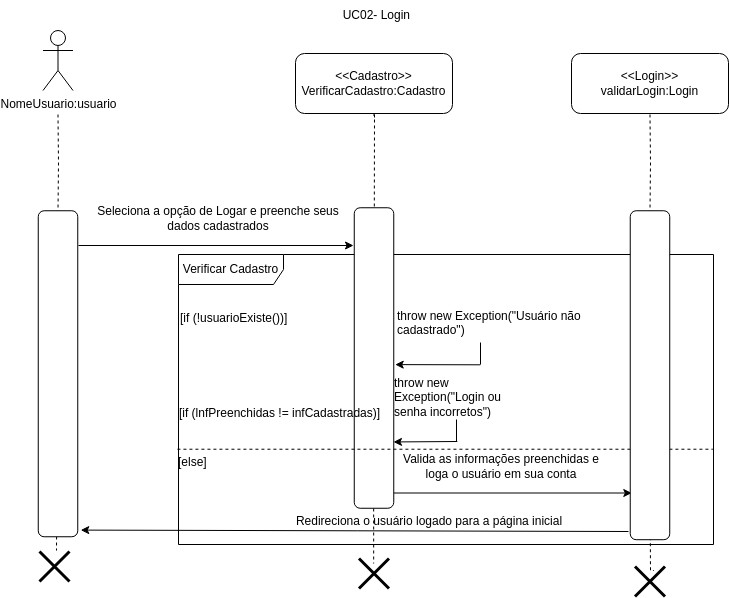

The diagram above was exported from draw.io. Its source (the exported page's mxGraphModel, read from the mxfile embedded in the PNG):
<mxGraphModel dx="1137" dy="661" grid="0" gridSize="10" guides="1" tooltips="1" connect="1" arrows="1" fold="1" page="1" pageScale="1" pageWidth="827" pageHeight="1169" math="0" shadow="0">
  <root>
    <mxCell id="0" />
    <mxCell id="1" parent="0" />
    <mxCell id="E7XpjTr_t9Z0EbqOkKzm-16" value="Verificar Cadastro" style="shape=umlFrame;whiteSpace=wrap;html=1;pointerEvents=0;width=105;height=30;" vertex="1" parent="1">
      <mxGeometry x="194" y="303" width="535" height="290" as="geometry" />
    </mxCell>
    <mxCell id="E7XpjTr_t9Z0EbqOkKzm-4" style="edgeStyle=orthogonalEdgeStyle;rounded=0;orthogonalLoop=1;jettySize=auto;html=1;endArrow=none;endFill=0;dashed=1;" edge="1" parent="1" target="E7XpjTr_t9Z0EbqOkKzm-3">
      <mxGeometry relative="1" as="geometry">
        <mxPoint x="73.5" y="163" as="sourcePoint" />
      </mxGeometry>
    </mxCell>
    <mxCell id="E7XpjTr_t9Z0EbqOkKzm-2" value="NomeUsuario:usuario" style="shape=umlActor;verticalLabelPosition=bottom;verticalAlign=top;html=1;outlineConnect=0;" vertex="1" parent="1">
      <mxGeometry x="58.5" y="79" width="30" height="60" as="geometry" />
    </mxCell>
    <mxCell id="E7XpjTr_t9Z0EbqOkKzm-9" style="edgeStyle=orthogonalEdgeStyle;rounded=0;orthogonalLoop=1;jettySize=auto;html=1;endArrow=none;endFill=0;dashed=1;" edge="1" parent="1" target="E7XpjTr_t9Z0EbqOkKzm-11">
      <mxGeometry relative="1" as="geometry">
        <mxPoint x="390" y="166" as="sourcePoint" />
        <Array as="points">
          <mxPoint x="388" y="164" />
          <mxPoint x="388" y="163" />
          <mxPoint x="390" y="163" />
        </Array>
      </mxGeometry>
    </mxCell>
    <mxCell id="E7XpjTr_t9Z0EbqOkKzm-22" style="edgeStyle=orthogonalEdgeStyle;rounded=0;orthogonalLoop=1;jettySize=auto;html=1;" edge="1" parent="1">
      <mxGeometry relative="1" as="geometry">
        <mxPoint x="647.2986206896551" y="541.5" as="targetPoint" />
        <mxPoint x="394.99985547972716" y="456" as="sourcePoint" />
        <Array as="points">
          <mxPoint x="394.54" y="541.75" />
        </Array>
      </mxGeometry>
    </mxCell>
    <mxCell id="E7XpjTr_t9Z0EbqOkKzm-11" value="" style="rounded=1;whiteSpace=wrap;html=1;rotation=90;" vertex="1" parent="1">
      <mxGeometry x="239.25" y="386.75" width="300.5" height="39.5" as="geometry" />
    </mxCell>
    <mxCell id="E7XpjTr_t9Z0EbqOkKzm-14" value="Seleciona a opção de Logar e preenche seus dados cadastrados" style="text;html=1;align=center;verticalAlign=middle;whiteSpace=wrap;rounded=0;" vertex="1" parent="1">
      <mxGeometry x="101" y="252" width="266" height="30" as="geometry" />
    </mxCell>
    <mxCell id="E7XpjTr_t9Z0EbqOkKzm-15" value="&lt;div&gt;&amp;lt;&amp;lt;Cadastro&amp;gt;&amp;gt;&lt;/div&gt;VerificarCadastro:Cadastro" style="rounded=1;whiteSpace=wrap;html=1;" vertex="1" parent="1">
      <mxGeometry x="311" y="102" width="157" height="60" as="geometry" />
    </mxCell>
    <mxCell id="E7XpjTr_t9Z0EbqOkKzm-18" style="edgeStyle=orthogonalEdgeStyle;rounded=0;orthogonalLoop=1;jettySize=auto;html=1;endArrow=none;endFill=0;dashed=1;" edge="1" parent="1" target="E7XpjTr_t9Z0EbqOkKzm-20">
      <mxGeometry relative="1" as="geometry">
        <mxPoint x="665.5" y="163" as="sourcePoint" />
      </mxGeometry>
    </mxCell>
    <mxCell id="E7XpjTr_t9Z0EbqOkKzm-21" value="&lt;div&gt;&amp;lt;&amp;lt;Login&amp;gt;&amp;gt;&lt;/div&gt;validarLogin:Login" style="rounded=1;whiteSpace=wrap;html=1;" vertex="1" parent="1">
      <mxGeometry x="587" y="102" width="157" height="60" as="geometry" />
    </mxCell>
    <mxCell id="E7XpjTr_t9Z0EbqOkKzm-23" value="Valida as informações preenchidas e loga o usuário em sua conta" style="text;html=1;align=center;verticalAlign=middle;whiteSpace=wrap;rounded=0;" vertex="1" parent="1">
      <mxGeometry x="416" y="500" width="202" height="30" as="geometry" />
    </mxCell>
    <mxCell id="E7XpjTr_t9Z0EbqOkKzm-29" value="" style="endArrow=none;dashed=1;html=1;rounded=0;entryX=0.995;entryY=0.532;entryDx=0;entryDy=0;entryPerimeter=0;exitX=-0.002;exitY=0.532;exitDx=0;exitDy=0;exitPerimeter=0;" edge="1" parent="1">
      <mxGeometry width="50" height="50" relative="1" as="geometry">
        <mxPoint x="192.93000000000006" y="497.72400000000005" as="sourcePoint" />
        <mxPoint x="728.325" y="497.72400000000005" as="targetPoint" />
      </mxGeometry>
    </mxCell>
    <mxCell id="E7XpjTr_t9Z0EbqOkKzm-39" value="" style="edgeStyle=orthogonalEdgeStyle;rounded=0;orthogonalLoop=1;jettySize=auto;html=1;endArrow=none;endFill=0;" edge="1" parent="1">
      <mxGeometry relative="1" as="geometry">
        <mxPoint x="472" y="468" as="sourcePoint" />
        <mxPoint x="472" y="490" as="targetPoint" />
      </mxGeometry>
    </mxCell>
    <mxCell id="E7XpjTr_t9Z0EbqOkKzm-31" value="throw new Exception(&quot;Login ou senha incorretos&quot;)" style="text;whiteSpace=wrap;html=1;" vertex="1" parent="1">
      <mxGeometry x="408" y="418" width="134" height="36" as="geometry" />
    </mxCell>
    <mxCell id="E7XpjTr_t9Z0EbqOkKzm-33" value="" style="endArrow=classic;html=1;rounded=0;" edge="1" parent="1">
      <mxGeometry width="50" height="50" relative="1" as="geometry">
        <mxPoint x="94" y="294" as="sourcePoint" />
        <mxPoint x="369" y="294" as="targetPoint" />
      </mxGeometry>
    </mxCell>
    <mxCell id="E7XpjTr_t9Z0EbqOkKzm-40" value="" style="endArrow=classic;html=1;rounded=0;entryX=0.944;entryY=0.001;entryDx=0;entryDy=0;entryPerimeter=0;" edge="1" parent="1">
      <mxGeometry width="50" height="50" relative="1" as="geometry">
        <mxPoint x="472.79" y="490" as="sourcePoint" />
        <mxPoint x="409.00049999999993" y="490.45000000000005" as="targetPoint" />
      </mxGeometry>
    </mxCell>
    <mxCell id="E7XpjTr_t9Z0EbqOkKzm-41" value="" style="shape=umlDestroy;whiteSpace=wrap;html=1;strokeWidth=3;targetShapes=umlLifeline;" vertex="1" parent="1">
      <mxGeometry x="374.5" y="607" width="30" height="30" as="geometry" />
    </mxCell>
    <mxCell id="E7XpjTr_t9Z0EbqOkKzm-42" style="edgeStyle=orthogonalEdgeStyle;rounded=0;orthogonalLoop=1;jettySize=auto;html=1;endArrow=none;endFill=0;dashed=1;" edge="1" parent="1">
      <mxGeometry relative="1" as="geometry">
        <mxPoint x="389.16" y="557" as="sourcePoint" />
        <mxPoint x="389.16" y="612" as="targetPoint" />
      </mxGeometry>
    </mxCell>
    <mxCell id="E7XpjTr_t9Z0EbqOkKzm-45" value="Redireciona o usuário logado para a página inicial" style="text;html=1;align=center;verticalAlign=middle;whiteSpace=wrap;rounded=0;" vertex="1" parent="1">
      <mxGeometry x="267" y="554.5" width="356" height="30" as="geometry" />
    </mxCell>
    <mxCell id="E7XpjTr_t9Z0EbqOkKzm-46" style="edgeStyle=orthogonalEdgeStyle;rounded=0;orthogonalLoop=1;jettySize=auto;html=1;endArrow=none;endFill=0;dashed=1;" edge="1" parent="1">
      <mxGeometry relative="1" as="geometry">
        <mxPoint x="71" y="430" as="sourcePoint" />
        <mxPoint x="72" y="599" as="targetPoint" />
      </mxGeometry>
    </mxCell>
    <mxCell id="E7XpjTr_t9Z0EbqOkKzm-47" value="" style="shape=umlDestroy;whiteSpace=wrap;html=1;strokeWidth=3;targetShapes=umlLifeline;" vertex="1" parent="1">
      <mxGeometry x="55" y="600" width="30" height="30" as="geometry" />
    </mxCell>
    <mxCell id="E7XpjTr_t9Z0EbqOkKzm-48" style="edgeStyle=orthogonalEdgeStyle;rounded=0;orthogonalLoop=1;jettySize=auto;html=1;endArrow=none;endFill=0;dashed=1;exitX=1;exitY=0.5;exitDx=0;exitDy=0;" edge="1" parent="1">
      <mxGeometry relative="1" as="geometry">
        <mxPoint x="665.4999999999998" y="536.25" as="sourcePoint" />
        <mxPoint x="669.5" y="619" as="targetPoint" />
        <Array as="points">
          <mxPoint x="666" y="528" />
          <mxPoint x="666" y="528" />
          <mxPoint x="666" y="619" />
        </Array>
      </mxGeometry>
    </mxCell>
    <mxCell id="E7XpjTr_t9Z0EbqOkKzm-49" value="" style="shape=umlDestroy;whiteSpace=wrap;html=1;strokeWidth=3;targetShapes=umlLifeline;" vertex="1" parent="1">
      <mxGeometry x="650.5" y="615" width="30" height="30" as="geometry" />
    </mxCell>
    <mxCell id="E7XpjTr_t9Z0EbqOkKzm-50" value="UC02- Login&amp;nbsp;" style="text;html=1;align=center;verticalAlign=middle;whiteSpace=wrap;rounded=0;" vertex="1" parent="1">
      <mxGeometry x="335" y="49" width="118" height="30" as="geometry" />
    </mxCell>
    <mxCell id="E7XpjTr_t9Z0EbqOkKzm-51" value="[if (lnfPreenchidas != infCadastradas)]" style="text;html=1;align=center;verticalAlign=middle;resizable=0;points=[];autosize=1;strokeColor=none;fillColor=none;" vertex="1" parent="1">
      <mxGeometry x="185.5" y="449" width="219" height="26" as="geometry" />
    </mxCell>
    <mxCell id="E7XpjTr_t9Z0EbqOkKzm-52" value="[if (!usuarioExiste())]" style="text;whiteSpace=wrap;html=1;" vertex="1" parent="1">
      <mxGeometry x="194" y="353" width="229" height="36" as="geometry" />
    </mxCell>
    <mxCell id="E7XpjTr_t9Z0EbqOkKzm-53" value="throw new Exception(&quot;Usuário não cadastrado&quot;)" style="text;whiteSpace=wrap;html=1;" vertex="1" parent="1">
      <mxGeometry x="411" y="350.5" width="212" height="36" as="geometry" />
    </mxCell>
    <mxCell id="E7XpjTr_t9Z0EbqOkKzm-54" value="" style="edgeStyle=orthogonalEdgeStyle;rounded=0;orthogonalLoop=1;jettySize=auto;html=1;endArrow=none;endFill=0;" edge="1" parent="1">
      <mxGeometry relative="1" as="geometry">
        <mxPoint x="496" y="391" as="sourcePoint" />
        <mxPoint x="496" y="413" as="targetPoint" />
      </mxGeometry>
    </mxCell>
    <mxCell id="E7XpjTr_t9Z0EbqOkKzm-55" value="" style="endArrow=classic;html=1;rounded=0;entryX=0.522;entryY=-0.037;entryDx=0;entryDy=0;entryPerimeter=0;" edge="1" parent="1" target="E7XpjTr_t9Z0EbqOkKzm-11">
      <mxGeometry width="50" height="50" relative="1" as="geometry">
        <mxPoint x="495.79" y="413.31" as="sourcePoint" />
        <mxPoint x="432.00049999999993" y="413.76000000000005" as="targetPoint" />
      </mxGeometry>
    </mxCell>
    <mxCell id="E7XpjTr_t9Z0EbqOkKzm-56" value="[else]" style="text;whiteSpace=wrap;html=1;" vertex="1" parent="1">
      <mxGeometry x="192" y="497" width="229" height="36" as="geometry" />
    </mxCell>
    <mxCell id="E7XpjTr_t9Z0EbqOkKzm-20" value="" style="rounded=1;whiteSpace=wrap;html=1;rotation=90;" vertex="1" parent="1">
      <mxGeometry x="501.02" y="403.98" width="328.95" height="39.5" as="geometry" />
    </mxCell>
    <mxCell id="E7XpjTr_t9Z0EbqOkKzm-3" value="" style="rounded=1;whiteSpace=wrap;html=1;rotation=90;" vertex="1" parent="1">
      <mxGeometry x="-89.5" y="402.5" width="326" height="39.5" as="geometry" />
    </mxCell>
    <mxCell id="E7XpjTr_t9Z0EbqOkKzm-59" value="" style="endArrow=classic;html=1;rounded=0;entryX=0.952;entryY=-0.076;entryDx=0;entryDy=0;entryPerimeter=0;" edge="1" parent="1">
      <mxGeometry width="50" height="50" relative="1" as="geometry">
        <mxPoint x="644" y="580" as="sourcePoint" />
        <mxPoint x="96.25199999999995" y="578.6019999999999" as="targetPoint" />
      </mxGeometry>
    </mxCell>
  </root>
</mxGraphModel>